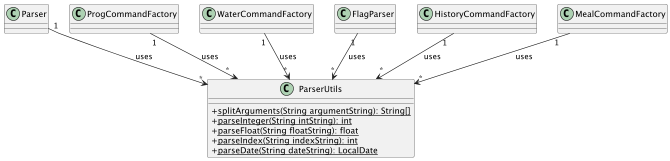

The diagram above was rendered by PlantUML. Its source (embedded in the PNG):
@startuml
skinparam classAttributeIconSize 0

class ParserUtils {
  + <u>splitArguments(String argumentString): String[]
  + <u>parseInteger(String intString): int
  + <u>parseFloat(String floatString): float
  + <u>parseIndex(String indexString): int
  + <u>parseDate(String dateString): LocalDate
}

Parser "1" --> "*" ParserUtils : uses
ProgCommandFactory "1" --> "*" ParserUtils : uses
WaterCommandFactory "1" --> "*" ParserUtils : uses
FlagParser "1" --> "*" ParserUtils : uses
HistoryCommandFactory "1" --> "*" ParserUtils : uses
MealCommandFactory "1" --> "*" ParserUtils : uses

@enduml